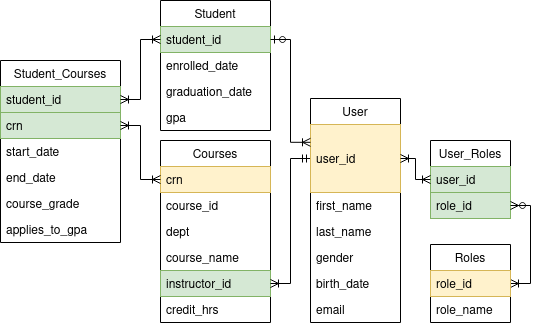

The diagram above was exported from draw.io. Its source (the exported page's mxGraphModel, read from the mxfile embedded in the PNG):
<mxGraphModel dx="800" dy="481" grid="1" gridSize="10" guides="1" tooltips="1" connect="1" arrows="1" fold="1" page="1" pageScale="1" pageWidth="850" pageHeight="1100" math="0" shadow="0">
  <root>
    <mxCell id="0" />
    <mxCell id="1" parent="0" />
    <mxCell id="pupiUutSyMbLZqXeLwjT-1" value="Student" style="swimlane;fontStyle=0;childLayout=stackLayout;horizontal=1;startSize=26;fillColor=none;horizontalStack=0;resizeParent=1;resizeParentMax=0;resizeLast=0;collapsible=1;marginBottom=0;" parent="1" vertex="1">
      <mxGeometry x="340" y="110" width="110" height="130" as="geometry">
        <mxRectangle x="130" y="100" width="70" height="26" as="alternateBounds" />
      </mxGeometry>
    </mxCell>
    <mxCell id="pupiUutSyMbLZqXeLwjT-2" value="student_id" style="text;strokeColor=#82b366;fillColor=#d5e8d4;align=left;verticalAlign=top;spacingLeft=4;spacingRight=4;overflow=hidden;rotatable=0;points=[[0,0.5],[1,0.5]];portConstraint=eastwest;" parent="pupiUutSyMbLZqXeLwjT-1" vertex="1">
      <mxGeometry y="26" width="110" height="26" as="geometry" />
    </mxCell>
    <mxCell id="3Is1yfh9Df0224IkB4M_-30" value="enrolled_date" style="text;strokeColor=none;fillColor=none;align=left;verticalAlign=top;spacingLeft=4;spacingRight=4;overflow=hidden;rotatable=0;points=[[0,0.5],[1,0.5]];portConstraint=eastwest;" parent="pupiUutSyMbLZqXeLwjT-1" vertex="1">
      <mxGeometry y="52" width="110" height="26" as="geometry" />
    </mxCell>
    <mxCell id="3Is1yfh9Df0224IkB4M_-40" value="graduation_date" style="text;strokeColor=none;fillColor=none;align=left;verticalAlign=top;spacingLeft=4;spacingRight=4;overflow=hidden;rotatable=0;points=[[0,0.5],[1,0.5]];portConstraint=eastwest;" parent="pupiUutSyMbLZqXeLwjT-1" vertex="1">
      <mxGeometry y="78" width="110" height="26" as="geometry" />
    </mxCell>
    <mxCell id="pupiUutSyMbLZqXeLwjT-7" value="gpa" style="text;strokeColor=none;fillColor=none;align=left;verticalAlign=top;spacingLeft=4;spacingRight=4;overflow=hidden;rotatable=0;points=[[0,0.5],[1,0.5]];portConstraint=eastwest;" parent="pupiUutSyMbLZqXeLwjT-1" vertex="1">
      <mxGeometry y="104" width="110" height="26" as="geometry" />
    </mxCell>
    <mxCell id="pupiUutSyMbLZqXeLwjT-9" value="Student_Courses" style="swimlane;fontStyle=0;childLayout=stackLayout;horizontal=1;startSize=26;fillColor=none;horizontalStack=0;resizeParent=1;resizeParentMax=0;resizeLast=0;collapsible=1;marginBottom=0;" parent="1" vertex="1">
      <mxGeometry x="180" y="170" width="120" height="182" as="geometry" />
    </mxCell>
    <mxCell id="pupiUutSyMbLZqXeLwjT-18" value="student_id" style="text;strokeColor=#82b366;fillColor=#d5e8d4;align=left;verticalAlign=top;spacingLeft=4;spacingRight=4;overflow=hidden;rotatable=0;points=[[0,0.5],[1,0.5]];portConstraint=eastwest;" parent="pupiUutSyMbLZqXeLwjT-9" vertex="1">
      <mxGeometry y="26" width="120" height="26" as="geometry" />
    </mxCell>
    <mxCell id="pupiUutSyMbLZqXeLwjT-10" value="crn" style="text;strokeColor=#82b366;fillColor=#d5e8d4;align=left;verticalAlign=top;spacingLeft=4;spacingRight=4;overflow=hidden;rotatable=0;points=[[0,0.5],[1,0.5]];portConstraint=eastwest;" parent="pupiUutSyMbLZqXeLwjT-9" vertex="1">
      <mxGeometry y="52" width="120" height="26" as="geometry" />
    </mxCell>
    <mxCell id="pupiUutSyMbLZqXeLwjT-38" value="start_date" style="text;strokeColor=none;fillColor=none;align=left;verticalAlign=top;spacingLeft=4;spacingRight=4;overflow=hidden;rotatable=0;points=[[0,0.5],[1,0.5]];portConstraint=eastwest;" parent="pupiUutSyMbLZqXeLwjT-9" vertex="1">
      <mxGeometry y="78" width="120" height="26" as="geometry" />
    </mxCell>
    <mxCell id="pupiUutSyMbLZqXeLwjT-37" value="end_date" style="text;strokeColor=none;fillColor=none;align=left;verticalAlign=top;spacingLeft=4;spacingRight=4;overflow=hidden;rotatable=0;points=[[0,0.5],[1,0.5]];portConstraint=eastwest;" parent="pupiUutSyMbLZqXeLwjT-9" vertex="1">
      <mxGeometry y="104" width="120" height="26" as="geometry" />
    </mxCell>
    <mxCell id="pupiUutSyMbLZqXeLwjT-39" value="course_grade" style="text;strokeColor=none;fillColor=none;align=left;verticalAlign=top;spacingLeft=4;spacingRight=4;overflow=hidden;rotatable=0;points=[[0,0.5],[1,0.5]];portConstraint=eastwest;" parent="pupiUutSyMbLZqXeLwjT-9" vertex="1">
      <mxGeometry y="130" width="120" height="26" as="geometry" />
    </mxCell>
    <mxCell id="pupiUutSyMbLZqXeLwjT-12" value="applies_to_gpa" style="text;strokeColor=none;fillColor=none;align=left;verticalAlign=top;spacingLeft=4;spacingRight=4;overflow=hidden;rotatable=0;points=[[0,0.5],[1,0.5]];portConstraint=eastwest;" parent="pupiUutSyMbLZqXeLwjT-9" vertex="1">
      <mxGeometry y="156" width="120" height="26" as="geometry" />
    </mxCell>
    <mxCell id="pupiUutSyMbLZqXeLwjT-13" value="Courses" style="swimlane;fontStyle=0;childLayout=stackLayout;horizontal=1;startSize=26;horizontalStack=0;resizeParent=1;resizeParentMax=0;resizeLast=0;collapsible=1;marginBottom=0;" parent="1" vertex="1">
      <mxGeometry x="340" y="250" width="110" height="182" as="geometry" />
    </mxCell>
    <mxCell id="pupiUutSyMbLZqXeLwjT-14" value="crn" style="text;strokeColor=#d6b656;fillColor=#fff2cc;align=left;verticalAlign=top;spacingLeft=4;spacingRight=4;overflow=hidden;rotatable=0;points=[[0,0.5],[1,0.5]];portConstraint=eastwest;" parent="pupiUutSyMbLZqXeLwjT-13" vertex="1">
      <mxGeometry y="26" width="110" height="26" as="geometry" />
    </mxCell>
    <mxCell id="pupiUutSyMbLZqXeLwjT-31" value="course_id" style="text;align=left;verticalAlign=top;spacingLeft=4;spacingRight=4;overflow=hidden;rotatable=0;points=[[0,0.5],[1,0.5]];portConstraint=eastwest;" parent="pupiUutSyMbLZqXeLwjT-13" vertex="1">
      <mxGeometry y="52" width="110" height="26" as="geometry" />
    </mxCell>
    <mxCell id="pupiUutSyMbLZqXeLwjT-19" value="dept" style="text;strokeColor=none;fillColor=none;align=left;verticalAlign=top;spacingLeft=4;spacingRight=4;overflow=hidden;rotatable=0;points=[[0,0.5],[1,0.5]];portConstraint=eastwest;" parent="pupiUutSyMbLZqXeLwjT-13" vertex="1">
      <mxGeometry y="78" width="110" height="26" as="geometry" />
    </mxCell>
    <mxCell id="pupiUutSyMbLZqXeLwjT-15" value="course_name" style="text;strokeColor=none;fillColor=none;align=left;verticalAlign=top;spacingLeft=4;spacingRight=4;overflow=hidden;rotatable=0;points=[[0,0.5],[1,0.5]];portConstraint=eastwest;" parent="pupiUutSyMbLZqXeLwjT-13" vertex="1">
      <mxGeometry y="104" width="110" height="26" as="geometry" />
    </mxCell>
    <mxCell id="pupiUutSyMbLZqXeLwjT-34" value="instructor_id" style="text;strokeColor=#82b366;fillColor=#d5e8d4;align=left;verticalAlign=top;spacingLeft=4;spacingRight=4;overflow=hidden;rotatable=0;points=[[0,0.5],[1,0.5]];portConstraint=eastwest;" parent="pupiUutSyMbLZqXeLwjT-13" vertex="1">
      <mxGeometry y="130" width="110" height="26" as="geometry" />
    </mxCell>
    <mxCell id="pupiUutSyMbLZqXeLwjT-21" value="credit_hrs" style="text;strokeColor=none;fillColor=none;align=left;verticalAlign=top;spacingLeft=4;spacingRight=4;overflow=hidden;rotatable=0;points=[[0,0.5],[1,0.5]];portConstraint=eastwest;" parent="pupiUutSyMbLZqXeLwjT-13" vertex="1">
      <mxGeometry y="156" width="110" height="26" as="geometry" />
    </mxCell>
    <mxCell id="pupiUutSyMbLZqXeLwjT-22" value="" style="edgeStyle=orthogonalEdgeStyle;rounded=0;orthogonalLoop=1;jettySize=auto;html=1;entryX=0;entryY=0.5;entryDx=0;entryDy=0;startArrow=ERoneToMany;startFill=0;endArrow=ERoneToMany;endFill=0;" parent="1" source="pupiUutSyMbLZqXeLwjT-18" target="pupiUutSyMbLZqXeLwjT-2" edge="1">
      <mxGeometry relative="1" as="geometry" />
    </mxCell>
    <mxCell id="pupiUutSyMbLZqXeLwjT-23" value="" style="edgeStyle=orthogonalEdgeStyle;rounded=0;orthogonalLoop=1;jettySize=auto;html=1;startArrow=ERoneToMany;startFill=0;endArrow=ERoneToMany;endFill=0;entryX=0;entryY=0.5;entryDx=0;entryDy=0;" parent="1" source="pupiUutSyMbLZqXeLwjT-10" target="pupiUutSyMbLZqXeLwjT-14" edge="1">
      <mxGeometry relative="1" as="geometry" />
    </mxCell>
    <mxCell id="pupiUutSyMbLZqXeLwjT-35" style="edgeStyle=orthogonalEdgeStyle;rounded=0;orthogonalLoop=1;jettySize=auto;html=1;startArrow=ERoneToMany;startFill=0;endArrow=ERmandOne;endFill=0;" parent="1" source="pupiUutSyMbLZqXeLwjT-34" target="3Is1yfh9Df0224IkB4M_-19" edge="1">
      <mxGeometry relative="1" as="geometry">
        <mxPoint x="480" y="230" as="targetPoint" />
      </mxGeometry>
    </mxCell>
    <mxCell id="3Is1yfh9Df0224IkB4M_-18" value="User" style="swimlane;fontStyle=0;childLayout=stackLayout;horizontal=1;startSize=26;horizontalStack=0;resizeParent=1;resizeParentMax=0;resizeLast=0;collapsible=1;marginBottom=0;" parent="1" vertex="1">
      <mxGeometry x="490" y="208" width="90" height="224" as="geometry" />
    </mxCell>
    <mxCell id="3Is1yfh9Df0224IkB4M_-19" value="user_id" style="text;strokeColor=#d6b656;fillColor=#fff2cc;align=left;verticalAlign=middle;spacingLeft=4;spacingRight=4;overflow=hidden;rotatable=0;points=[[0,0.5],[1,0.5]];portConstraint=eastwest;" parent="3Is1yfh9Df0224IkB4M_-18" vertex="1">
      <mxGeometry y="26" width="90" height="68" as="geometry" />
    </mxCell>
    <mxCell id="3Is1yfh9Df0224IkB4M_-22" value="first_name" style="text;strokeColor=none;fillColor=none;align=left;verticalAlign=top;spacingLeft=4;spacingRight=4;overflow=hidden;rotatable=0;points=[[0,0.5],[1,0.5]];portConstraint=eastwest;" parent="3Is1yfh9Df0224IkB4M_-18" vertex="1">
      <mxGeometry y="94" width="90" height="26" as="geometry" />
    </mxCell>
    <mxCell id="3Is1yfh9Df0224IkB4M_-23" value="last_name" style="text;strokeColor=none;fillColor=none;align=left;verticalAlign=top;spacingLeft=4;spacingRight=4;overflow=hidden;rotatable=0;points=[[0,0.5],[1,0.5]];portConstraint=eastwest;" parent="3Is1yfh9Df0224IkB4M_-18" vertex="1">
      <mxGeometry y="120" width="90" height="26" as="geometry" />
    </mxCell>
    <mxCell id="3Is1yfh9Df0224IkB4M_-24" value="gender" style="text;strokeColor=none;fillColor=none;align=left;verticalAlign=top;spacingLeft=4;spacingRight=4;overflow=hidden;rotatable=0;points=[[0,0.5],[1,0.5]];portConstraint=eastwest;" parent="3Is1yfh9Df0224IkB4M_-18" vertex="1">
      <mxGeometry y="146" width="90" height="26" as="geometry" />
    </mxCell>
    <mxCell id="3Is1yfh9Df0224IkB4M_-25" value="birth_date" style="text;strokeColor=none;fillColor=none;align=left;verticalAlign=top;spacingLeft=4;spacingRight=4;overflow=hidden;rotatable=0;points=[[0,0.5],[1,0.5]];portConstraint=eastwest;" parent="3Is1yfh9Df0224IkB4M_-18" vertex="1">
      <mxGeometry y="172" width="90" height="26" as="geometry" />
    </mxCell>
    <mxCell id="3Is1yfh9Df0224IkB4M_-26" value="email" style="text;strokeColor=none;fillColor=none;align=left;verticalAlign=top;spacingLeft=4;spacingRight=4;overflow=hidden;rotatable=0;points=[[0,0.5],[1,0.5]];portConstraint=eastwest;" parent="3Is1yfh9Df0224IkB4M_-18" vertex="1">
      <mxGeometry y="198" width="90" height="26" as="geometry" />
    </mxCell>
    <mxCell id="3Is1yfh9Df0224IkB4M_-33" value="User_Roles" style="swimlane;fontStyle=0;childLayout=stackLayout;horizontal=1;startSize=26;fillColor=none;horizontalStack=0;resizeParent=1;resizeParentMax=0;resizeLast=0;collapsible=1;marginBottom=0;" parent="1" vertex="1">
      <mxGeometry x="610" y="250" width="80" height="78" as="geometry">
        <mxRectangle x="130" y="100" width="70" height="26" as="alternateBounds" />
      </mxGeometry>
    </mxCell>
    <mxCell id="3Is1yfh9Df0224IkB4M_-34" value="user_id" style="text;strokeColor=#82b366;fillColor=#d5e8d4;align=left;verticalAlign=top;spacingLeft=4;spacingRight=4;overflow=hidden;rotatable=0;points=[[0,0.5],[1,0.5]];portConstraint=eastwest;" parent="3Is1yfh9Df0224IkB4M_-33" vertex="1">
      <mxGeometry y="26" width="80" height="26" as="geometry" />
    </mxCell>
    <mxCell id="3Is1yfh9Df0224IkB4M_-45" value="role_id" style="text;strokeColor=#82b366;fillColor=#d5e8d4;align=left;verticalAlign=top;spacingLeft=4;spacingRight=4;overflow=hidden;rotatable=0;points=[[0,0.5],[1,0.5]];portConstraint=eastwest;" parent="3Is1yfh9Df0224IkB4M_-33" vertex="1">
      <mxGeometry y="52" width="80" height="26" as="geometry" />
    </mxCell>
    <mxCell id="3Is1yfh9Df0224IkB4M_-39" value="" style="edgeStyle=orthogonalEdgeStyle;rounded=0;orthogonalLoop=1;jettySize=auto;html=1;endArrow=ERoneToMany;endFill=0;startArrow=ERoneToMany;startFill=0;entryX=0;entryY=0.5;entryDx=0;entryDy=0;" parent="1" source="3Is1yfh9Df0224IkB4M_-19" target="3Is1yfh9Df0224IkB4M_-34" edge="1">
      <mxGeometry relative="1" as="geometry">
        <mxPoint x="580" y="315.0588235294117" as="sourcePoint" />
        <Array as="points">
          <mxPoint x="595" y="268" />
          <mxPoint x="595" y="289" />
        </Array>
      </mxGeometry>
    </mxCell>
    <mxCell id="3Is1yfh9Df0224IkB4M_-44" style="edgeStyle=orthogonalEdgeStyle;rounded=0;orthogonalLoop=1;jettySize=auto;html=1;startArrow=ERzeroToOne;startFill=0;endArrow=ERoneToMany;endFill=0;entryX=0;entryY=0.262;entryDx=0;entryDy=0;entryPerimeter=0;" parent="1" source="pupiUutSyMbLZqXeLwjT-2" target="3Is1yfh9Df0224IkB4M_-19" edge="1">
      <mxGeometry relative="1" as="geometry">
        <mxPoint x="490" y="210" as="targetPoint" />
      </mxGeometry>
    </mxCell>
    <mxCell id="3Is1yfh9Df0224IkB4M_-55" style="edgeStyle=orthogonalEdgeStyle;rounded=0;orthogonalLoop=1;jettySize=auto;html=1;exitX=1;exitY=0.5;exitDx=0;exitDy=0;startArrow=ERoneToMany;startFill=0;endArrow=ERzeroToMany;endFill=0;" parent="1" source="3Is1yfh9Df0224IkB4M_-46" target="3Is1yfh9Df0224IkB4M_-45" edge="1">
      <mxGeometry relative="1" as="geometry" />
    </mxCell>
    <mxCell id="3Is1yfh9Df0224IkB4M_-46" value="Roles" style="swimlane;fontStyle=0;childLayout=stackLayout;horizontal=1;startSize=26;fillColor=none;horizontalStack=0;resizeParent=1;resizeParentMax=0;resizeLast=0;collapsible=1;marginBottom=0;" parent="1" vertex="1">
      <mxGeometry x="610" y="354" width="80" height="78" as="geometry">
        <mxRectangle x="130" y="100" width="70" height="26" as="alternateBounds" />
      </mxGeometry>
    </mxCell>
    <mxCell id="3Is1yfh9Df0224IkB4M_-48" value="role_id" style="text;strokeColor=#d6b656;fillColor=#fff2cc;align=left;verticalAlign=top;spacingLeft=4;spacingRight=4;overflow=hidden;rotatable=0;points=[[0,0.5],[1,0.5]];portConstraint=eastwest;" parent="3Is1yfh9Df0224IkB4M_-46" vertex="1">
      <mxGeometry y="26" width="80" height="26" as="geometry" />
    </mxCell>
    <mxCell id="3Is1yfh9Df0224IkB4M_-49" value="role_name" style="text;strokeColor=none;fillColor=none;align=left;verticalAlign=top;spacingLeft=4;spacingRight=4;overflow=hidden;rotatable=0;points=[[0,0.5],[1,0.5]];portConstraint=eastwest;" parent="3Is1yfh9Df0224IkB4M_-46" vertex="1">
      <mxGeometry y="52" width="80" height="26" as="geometry" />
    </mxCell>
  </root>
</mxGraphModel>